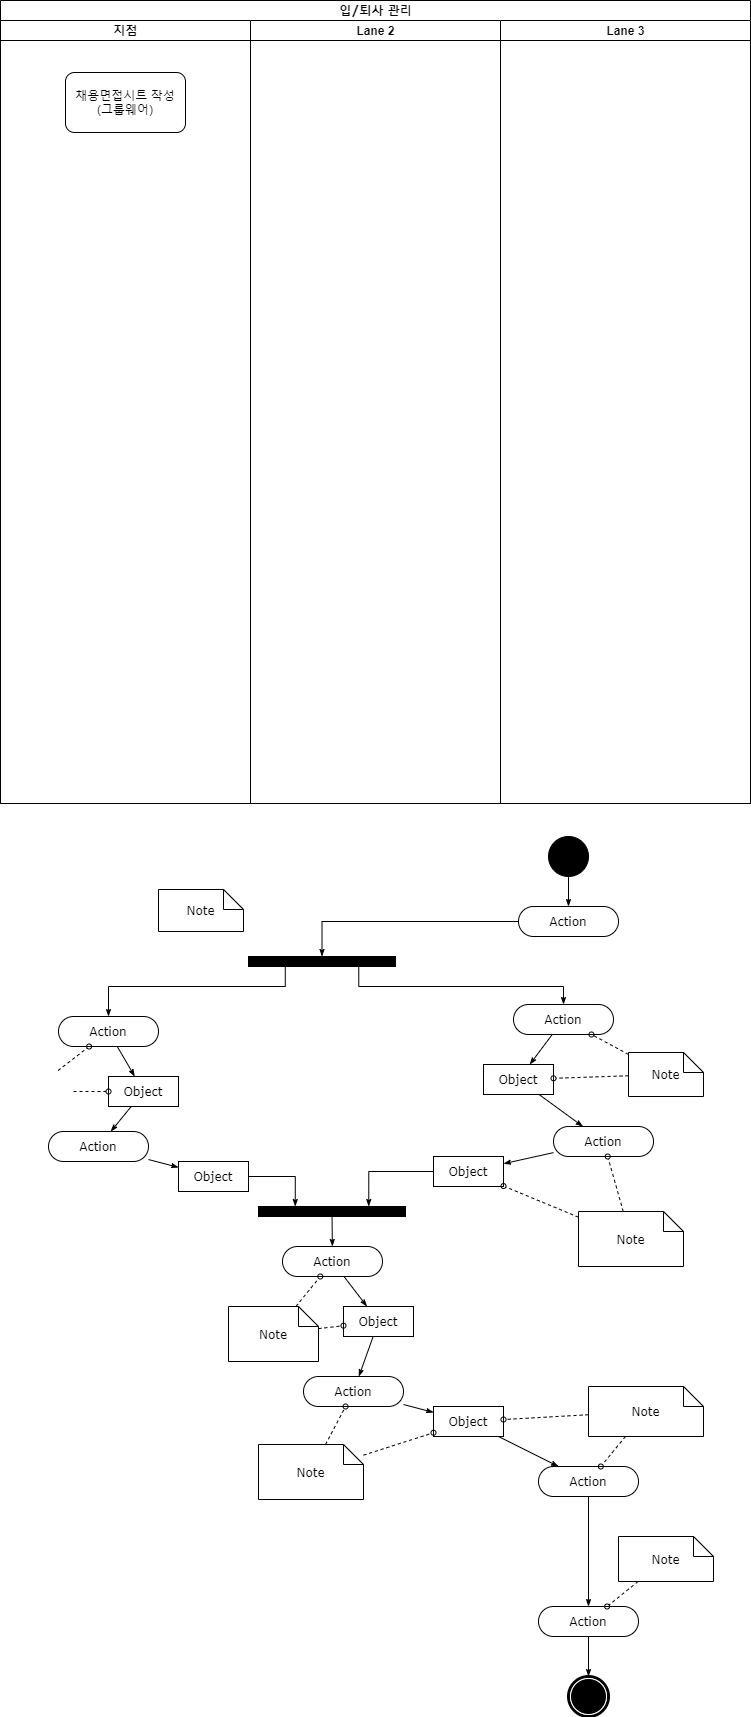

The diagram above was exported from draw.io. Its source (the exported page's mxGraphModel, read from the mxfile embedded in the PNG):
<mxGraphModel dx="1422" dy="794" grid="0" gridSize="10" guides="1" tooltips="1" connect="1" arrows="1" fold="1" page="1" pageScale="1" pageWidth="1169" pageHeight="827" background="none" math="0" shadow="0">
  <root>
    <mxCell id="0" />
    <mxCell id="1" parent="0" />
    <mxCell id="1c1d494c118603dd-1" value="입/퇴사 관리" style="swimlane;html=1;childLayout=stackLayout;startSize=20;rounded=0;shadow=0;comic=0;labelBackgroundColor=none;strokeWidth=1;fontFamily=Verdana;fontSize=12;align=center;" parent="1" vertex="1">
      <mxGeometry x="40" y="20" width="750" height="803" as="geometry" />
    </mxCell>
    <mxCell id="1c1d494c118603dd-2" value="지점" style="swimlane;html=1;startSize=20;" parent="1c1d494c118603dd-1" vertex="1">
      <mxGeometry y="20" width="250" height="783" as="geometry" />
    </mxCell>
    <mxCell id="dFNRiebfIRdpVyVhNoyg-1" value="채용면접시트 작성&lt;br&gt;(그룹웨어)" style="rounded=1;whiteSpace=wrap;html=1;" vertex="1" parent="1c1d494c118603dd-2">
      <mxGeometry x="65" y="52" width="120" height="60" as="geometry" />
    </mxCell>
    <mxCell id="1c1d494c118603dd-3" value="Lane 2" style="swimlane;html=1;startSize=20;" parent="1c1d494c118603dd-1" vertex="1">
      <mxGeometry x="250" y="20" width="250" height="783" as="geometry">
        <mxRectangle x="250" y="20" width="30" height="970" as="alternateBounds" />
      </mxGeometry>
    </mxCell>
    <mxCell id="1c1d494c118603dd-4" value="Lane 3" style="swimlane;html=1;startSize=20;" parent="1c1d494c118603dd-1" vertex="1">
      <mxGeometry x="500" y="20" width="250" height="783" as="geometry" />
    </mxCell>
    <mxCell id="1c1d494c118603dd-34" style="edgeStyle=none;rounded=0;html=1;labelBackgroundColor=none;startArrow=none;startFill=0;startSize=5;endArrow=classicThin;endFill=1;endSize=5;jettySize=auto;orthogonalLoop=1;strokeWidth=1;fontFamily=Verdana;fontSize=12" parent="1" source="1c1d494c118603dd-6" target="1c1d494c118603dd-10" edge="1">
      <mxGeometry relative="1" as="geometry" />
    </mxCell>
    <mxCell id="1c1d494c118603dd-6" value="Action" style="rounded=1;whiteSpace=wrap;html=1;shadow=0;comic=0;labelBackgroundColor=none;strokeWidth=1;fontFamily=Verdana;fontSize=12;align=center;arcSize=50;" parent="1" vertex="1">
      <mxGeometry x="98" y="1036" width="100" height="30" as="geometry" />
    </mxCell>
    <mxCell id="1c1d494c118603dd-7" value="Action" style="rounded=1;whiteSpace=wrap;html=1;shadow=0;comic=0;labelBackgroundColor=none;strokeWidth=1;fontFamily=Verdana;fontSize=12;align=center;arcSize=50;" parent="1" vertex="1">
      <mxGeometry x="88" y="1151" width="100" height="30" as="geometry" />
    </mxCell>
    <mxCell id="1c1d494c118603dd-35" style="edgeStyle=none;rounded=0;html=1;labelBackgroundColor=none;startArrow=none;startFill=0;startSize=5;endArrow=classicThin;endFill=1;endSize=5;jettySize=auto;orthogonalLoop=1;strokeWidth=1;fontFamily=Verdana;fontSize=12" parent="1" source="1c1d494c118603dd-10" target="1c1d494c118603dd-7" edge="1">
      <mxGeometry relative="1" as="geometry" />
    </mxCell>
    <mxCell id="1c1d494c118603dd-10" value="Object" style="rounded=0;whiteSpace=wrap;html=1;shadow=0;comic=0;labelBackgroundColor=none;strokeWidth=1;fontFamily=Verdana;fontSize=12;align=center;arcSize=50;" parent="1" vertex="1">
      <mxGeometry x="148" y="1096" width="70" height="30" as="geometry" />
    </mxCell>
    <mxCell id="1c1d494c118603dd-46" style="edgeStyle=none;rounded=0;html=1;labelBackgroundColor=none;startArrow=none;startFill=0;startSize=5;endArrow=oval;endFill=0;endSize=5;jettySize=auto;orthogonalLoop=1;strokeWidth=1;fontFamily=Verdana;fontSize=12;dashed=1;" parent="1" target="1c1d494c118603dd-6" edge="1">
      <mxGeometry relative="1" as="geometry">
        <mxPoint x="97.625" y="1090" as="sourcePoint" />
      </mxGeometry>
    </mxCell>
    <mxCell id="1c1d494c118603dd-47" style="edgeStyle=none;rounded=0;html=1;dashed=1;labelBackgroundColor=none;startArrow=none;startFill=0;startSize=5;endArrow=oval;endFill=0;endSize=5;jettySize=auto;orthogonalLoop=1;strokeWidth=1;fontFamily=Verdana;fontSize=12" parent="1" target="1c1d494c118603dd-10" edge="1">
      <mxGeometry relative="1" as="geometry">
        <mxPoint x="113" y="1111" as="sourcePoint" />
      </mxGeometry>
    </mxCell>
    <mxCell id="60571a20871a0731-3" value="" style="whiteSpace=wrap;html=1;rounded=0;shadow=0;comic=0;labelBackgroundColor=none;strokeWidth=1;fillColor=#000000;fontFamily=Verdana;fontSize=12;align=center;rotation=0;" parent="1" vertex="1">
      <mxGeometry x="288" y="976" width="147" height="10" as="geometry" />
    </mxCell>
    <mxCell id="1c1d494c118603dd-40" style="edgeStyle=none;rounded=0;html=1;labelBackgroundColor=none;startArrow=none;startFill=0;startSize=5;endArrow=classicThin;endFill=1;endSize=5;jettySize=auto;orthogonalLoop=1;strokeWidth=1;fontFamily=Verdana;fontSize=12" parent="1" source="1c1d494c118603dd-11" target="1c1d494c118603dd-15" edge="1">
      <mxGeometry relative="1" as="geometry" />
    </mxCell>
    <mxCell id="1c1d494c118603dd-11" value="Action" style="rounded=1;whiteSpace=wrap;html=1;shadow=0;comic=0;labelBackgroundColor=none;strokeWidth=1;fontFamily=Verdana;fontSize=12;align=center;arcSize=50;" parent="1" vertex="1">
      <mxGeometry x="322" y="1266" width="100" height="30" as="geometry" />
    </mxCell>
    <mxCell id="1c1d494c118603dd-39" style="edgeStyle=none;rounded=0;html=1;labelBackgroundColor=none;startArrow=none;startFill=0;startSize=5;endArrow=classicThin;endFill=1;endSize=5;jettySize=auto;orthogonalLoop=1;strokeWidth=1;fontFamily=Verdana;fontSize=12" parent="1" source="1c1d494c118603dd-12" target="1c1d494c118603dd-11" edge="1">
      <mxGeometry relative="1" as="geometry" />
    </mxCell>
    <mxCell id="1c1d494c118603dd-12" value="" style="whiteSpace=wrap;html=1;rounded=0;shadow=0;comic=0;labelBackgroundColor=none;strokeWidth=1;fillColor=#000000;fontFamily=Verdana;fontSize=12;align=center;rotation=0;" parent="1" vertex="1">
      <mxGeometry x="298" y="1226" width="147" height="10" as="geometry" />
    </mxCell>
    <mxCell id="1c1d494c118603dd-32" style="edgeStyle=orthogonalEdgeStyle;rounded=0;html=1;entryX=0.25;entryY=0;labelBackgroundColor=none;startArrow=none;startFill=0;startSize=5;endArrow=classicThin;endFill=1;endSize=5;jettySize=auto;orthogonalLoop=1;strokeWidth=1;fontFamily=Verdana;fontSize=12" parent="1" source="1c1d494c118603dd-14" target="1c1d494c118603dd-12" edge="1">
      <mxGeometry relative="1" as="geometry" />
    </mxCell>
    <mxCell id="1c1d494c118603dd-14" value="Object" style="rounded=0;whiteSpace=wrap;html=1;shadow=0;comic=0;labelBackgroundColor=none;strokeWidth=1;fontFamily=Verdana;fontSize=12;align=center;arcSize=50;" parent="1" vertex="1">
      <mxGeometry x="218" y="1181" width="70" height="30" as="geometry" />
    </mxCell>
    <mxCell id="1c1d494c118603dd-41" style="edgeStyle=none;rounded=0;html=1;labelBackgroundColor=none;startArrow=none;startFill=0;startSize=5;endArrow=classicThin;endFill=1;endSize=5;jettySize=auto;orthogonalLoop=1;strokeWidth=1;fontFamily=Verdana;fontSize=12" parent="1" source="1c1d494c118603dd-15" target="1c1d494c118603dd-16" edge="1">
      <mxGeometry relative="1" as="geometry" />
    </mxCell>
    <mxCell id="1c1d494c118603dd-15" value="Object" style="rounded=0;whiteSpace=wrap;html=1;shadow=0;comic=0;labelBackgroundColor=none;strokeWidth=1;fontFamily=Verdana;fontSize=12;align=center;arcSize=50;" parent="1" vertex="1">
      <mxGeometry x="383" y="1326" width="70" height="30" as="geometry" />
    </mxCell>
    <mxCell id="1c1d494c118603dd-16" value="Action" style="rounded=1;whiteSpace=wrap;html=1;shadow=0;comic=0;labelBackgroundColor=none;strokeWidth=1;fontFamily=Verdana;fontSize=12;align=center;arcSize=50;" parent="1" vertex="1">
      <mxGeometry x="343" y="1396" width="100" height="30" as="geometry" />
    </mxCell>
    <mxCell id="1c1d494c118603dd-52" style="edgeStyle=none;rounded=0;html=1;dashed=1;labelBackgroundColor=none;startArrow=none;startFill=0;startSize=5;endArrow=oval;endFill=0;endSize=5;jettySize=auto;orthogonalLoop=1;strokeWidth=1;fontFamily=Verdana;fontSize=12" parent="1" source="1c1d494c118603dd-23" target="1c1d494c118603dd-11" edge="1">
      <mxGeometry relative="1" as="geometry" />
    </mxCell>
    <mxCell id="1c1d494c118603dd-53" style="edgeStyle=none;rounded=0;html=1;dashed=1;labelBackgroundColor=none;startArrow=none;startFill=0;startSize=5;endArrow=oval;endFill=0;endSize=5;jettySize=auto;orthogonalLoop=1;strokeWidth=1;fontFamily=Verdana;fontSize=12" parent="1" source="1c1d494c118603dd-23" target="1c1d494c118603dd-15" edge="1">
      <mxGeometry relative="1" as="geometry" />
    </mxCell>
    <mxCell id="1c1d494c118603dd-23" value="Note" style="shape=note;whiteSpace=wrap;html=1;rounded=0;shadow=0;comic=0;labelBackgroundColor=none;strokeWidth=1;fontFamily=Verdana;fontSize=12;align=center;size=20;" parent="1" vertex="1">
      <mxGeometry x="268" y="1326" width="90" height="55" as="geometry" />
    </mxCell>
    <mxCell id="1c1d494c118603dd-54" style="edgeStyle=none;rounded=0;html=1;dashed=1;labelBackgroundColor=none;startArrow=none;startFill=0;startSize=5;endArrow=oval;endFill=0;endSize=5;jettySize=auto;orthogonalLoop=1;strokeWidth=1;fontFamily=Verdana;fontSize=12" parent="1" source="1c1d494c118603dd-24" target="1c1d494c118603dd-16" edge="1">
      <mxGeometry relative="1" as="geometry" />
    </mxCell>
    <mxCell id="1c1d494c118603dd-24" value="Note" style="shape=note;whiteSpace=wrap;html=1;rounded=0;shadow=0;comic=0;labelBackgroundColor=none;strokeWidth=1;fontFamily=Verdana;fontSize=12;align=center;size=20;" parent="1" vertex="1">
      <mxGeometry x="298" y="1464" width="105" height="55" as="geometry" />
    </mxCell>
    <mxCell id="1c1d494c118603dd-27" style="edgeStyle=orthogonalEdgeStyle;rounded=0;html=1;labelBackgroundColor=none;startArrow=none;startFill=0;startSize=5;endArrow=classicThin;endFill=1;endSize=5;jettySize=auto;orthogonalLoop=1;strokeWidth=1;fontFamily=Verdana;fontSize=12" parent="1" source="60571a20871a0731-4" target="60571a20871a0731-8" edge="1">
      <mxGeometry relative="1" as="geometry" />
    </mxCell>
    <mxCell id="60571a20871a0731-4" value="" style="ellipse;whiteSpace=wrap;html=1;rounded=0;shadow=0;comic=0;labelBackgroundColor=none;strokeWidth=1;fillColor=#000000;fontFamily=Verdana;fontSize=12;align=center;" parent="1" vertex="1">
      <mxGeometry x="588" y="856" width="40" height="40" as="geometry" />
    </mxCell>
    <mxCell id="60571a20871a0731-8" value="Action" style="rounded=1;whiteSpace=wrap;html=1;shadow=0;comic=0;labelBackgroundColor=none;strokeWidth=1;fontFamily=Verdana;fontSize=12;align=center;arcSize=50;" parent="1" vertex="1">
      <mxGeometry x="558" y="926" width="100" height="30" as="geometry" />
    </mxCell>
    <mxCell id="1c1d494c118603dd-33" style="rounded=0;html=1;labelBackgroundColor=none;startArrow=none;startFill=0;startSize=5;endArrow=classicThin;endFill=1;endSize=5;jettySize=auto;orthogonalLoop=1;strokeWidth=1;fontFamily=Verdana;fontSize=12" parent="1" source="1c1d494c118603dd-5" target="1c1d494c118603dd-9" edge="1">
      <mxGeometry relative="1" as="geometry" />
    </mxCell>
    <mxCell id="1c1d494c118603dd-5" value="Action" style="rounded=1;whiteSpace=wrap;html=1;shadow=0;comic=0;labelBackgroundColor=none;strokeWidth=1;fontFamily=Verdana;fontSize=12;align=center;arcSize=50;" parent="1" vertex="1">
      <mxGeometry x="553" y="1024" width="100" height="30" as="geometry" />
    </mxCell>
    <mxCell id="1c1d494c118603dd-38" style="edgeStyle=none;rounded=0;html=1;labelBackgroundColor=none;startArrow=none;startFill=0;startSize=5;endArrow=classicThin;endFill=1;endSize=5;jettySize=auto;orthogonalLoop=1;strokeWidth=1;fontFamily=Verdana;fontSize=12" parent="1" source="1c1d494c118603dd-8" target="1c1d494c118603dd-13" edge="1">
      <mxGeometry relative="1" as="geometry" />
    </mxCell>
    <mxCell id="1c1d494c118603dd-8" value="Action" style="rounded=1;whiteSpace=wrap;html=1;shadow=0;comic=0;labelBackgroundColor=none;strokeWidth=1;fontFamily=Verdana;fontSize=12;align=center;arcSize=50;" parent="1" vertex="1">
      <mxGeometry x="593" y="1146" width="100" height="30" as="geometry" />
    </mxCell>
    <mxCell id="1c1d494c118603dd-37" style="edgeStyle=none;rounded=0;html=1;labelBackgroundColor=none;startArrow=none;startFill=0;startSize=5;endArrow=classicThin;endFill=1;endSize=5;jettySize=auto;orthogonalLoop=1;strokeWidth=1;fontFamily=Verdana;fontSize=12" parent="1" source="1c1d494c118603dd-9" target="1c1d494c118603dd-8" edge="1">
      <mxGeometry relative="1" as="geometry" />
    </mxCell>
    <mxCell id="1c1d494c118603dd-9" value="Object" style="rounded=0;whiteSpace=wrap;html=1;shadow=0;comic=0;labelBackgroundColor=none;strokeWidth=1;fontFamily=Verdana;fontSize=12;align=center;arcSize=50;" parent="1" vertex="1">
      <mxGeometry x="523" y="1084" width="70" height="30" as="geometry" />
    </mxCell>
    <mxCell id="1c1d494c118603dd-13" value="Object" style="rounded=0;whiteSpace=wrap;html=1;shadow=0;comic=0;labelBackgroundColor=none;strokeWidth=1;fontFamily=Verdana;fontSize=12;align=center;arcSize=50;" parent="1" vertex="1">
      <mxGeometry x="473" y="1176" width="70" height="30" as="geometry" />
    </mxCell>
    <mxCell id="1c1d494c118603dd-43" style="edgeStyle=none;rounded=0;html=1;labelBackgroundColor=none;startArrow=none;startFill=0;startSize=5;endArrow=classicThin;endFill=1;endSize=5;jettySize=auto;orthogonalLoop=1;strokeWidth=1;fontFamily=Verdana;fontSize=12" parent="1" source="1c1d494c118603dd-17" target="1c1d494c118603dd-18" edge="1">
      <mxGeometry relative="1" as="geometry" />
    </mxCell>
    <mxCell id="1c1d494c118603dd-17" value="Object" style="rounded=0;whiteSpace=wrap;html=1;shadow=0;comic=0;labelBackgroundColor=none;strokeWidth=1;fontFamily=Verdana;fontSize=12;align=center;arcSize=50;" parent="1" vertex="1">
      <mxGeometry x="473" y="1426" width="70" height="30" as="geometry" />
    </mxCell>
    <mxCell id="1c1d494c118603dd-44" style="edgeStyle=none;rounded=0;html=1;labelBackgroundColor=none;startArrow=none;startFill=0;startSize=5;endArrow=classicThin;endFill=1;endSize=5;jettySize=auto;orthogonalLoop=1;strokeWidth=1;fontFamily=Verdana;fontSize=12" parent="1" source="1c1d494c118603dd-18" target="1c1d494c118603dd-19" edge="1">
      <mxGeometry relative="1" as="geometry" />
    </mxCell>
    <mxCell id="1c1d494c118603dd-18" value="Action" style="rounded=1;whiteSpace=wrap;html=1;shadow=0;comic=0;labelBackgroundColor=none;strokeWidth=1;fontFamily=Verdana;fontSize=12;align=center;arcSize=50;" parent="1" vertex="1">
      <mxGeometry x="578" y="1486" width="100" height="30" as="geometry" />
    </mxCell>
    <mxCell id="1c1d494c118603dd-45" style="edgeStyle=none;rounded=0;html=1;labelBackgroundColor=none;startArrow=none;startFill=0;startSize=5;endArrow=classicThin;endFill=1;endSize=5;jettySize=auto;orthogonalLoop=1;strokeWidth=1;fontFamily=Verdana;fontSize=12" parent="1" source="1c1d494c118603dd-19" target="60571a20871a0731-5" edge="1">
      <mxGeometry relative="1" as="geometry" />
    </mxCell>
    <mxCell id="1c1d494c118603dd-19" value="Action" style="rounded=1;whiteSpace=wrap;html=1;shadow=0;comic=0;labelBackgroundColor=none;strokeWidth=1;fontFamily=Verdana;fontSize=12;align=center;arcSize=50;" parent="1" vertex="1">
      <mxGeometry x="578" y="1626" width="100" height="30" as="geometry" />
    </mxCell>
    <mxCell id="60571a20871a0731-5" value="" style="shape=mxgraph.bpmn.shape;html=1;verticalLabelPosition=bottom;labelBackgroundColor=#ffffff;verticalAlign=top;perimeter=ellipsePerimeter;outline=end;symbol=terminate;rounded=0;shadow=0;comic=0;strokeWidth=1;fontFamily=Verdana;fontSize=12;align=center;" parent="1" vertex="1">
      <mxGeometry x="608" y="1696" width="40" height="40" as="geometry" />
    </mxCell>
    <mxCell id="1c1d494c118603dd-48" style="edgeStyle=none;rounded=0;html=1;dashed=1;labelBackgroundColor=none;startArrow=none;startFill=0;startSize=5;endArrow=oval;endFill=0;endSize=5;jettySize=auto;orthogonalLoop=1;strokeWidth=1;fontFamily=Verdana;fontSize=12" parent="1" source="1c1d494c118603dd-20" target="1c1d494c118603dd-5" edge="1">
      <mxGeometry relative="1" as="geometry" />
    </mxCell>
    <mxCell id="1c1d494c118603dd-49" style="edgeStyle=none;rounded=0;html=1;dashed=1;labelBackgroundColor=none;startArrow=none;startFill=0;startSize=5;endArrow=oval;endFill=0;endSize=5;jettySize=auto;orthogonalLoop=1;strokeWidth=1;fontFamily=Verdana;fontSize=12" parent="1" source="1c1d494c118603dd-20" target="1c1d494c118603dd-9" edge="1">
      <mxGeometry relative="1" as="geometry" />
    </mxCell>
    <mxCell id="1c1d494c118603dd-20" value="Note" style="shape=note;whiteSpace=wrap;html=1;rounded=0;shadow=0;comic=0;labelBackgroundColor=none;strokeWidth=1;fontFamily=Verdana;fontSize=12;align=center;size=20;" parent="1" vertex="1">
      <mxGeometry x="668" y="1072" width="75" height="44" as="geometry" />
    </mxCell>
    <mxCell id="1c1d494c118603dd-50" style="edgeStyle=none;rounded=0;html=1;dashed=1;labelBackgroundColor=none;startArrow=none;startFill=0;startSize=5;endArrow=oval;endFill=0;endSize=5;jettySize=auto;orthogonalLoop=1;strokeWidth=1;fontFamily=Verdana;fontSize=12" parent="1" source="1c1d494c118603dd-22" target="1c1d494c118603dd-8" edge="1">
      <mxGeometry relative="1" as="geometry" />
    </mxCell>
    <mxCell id="1c1d494c118603dd-51" style="edgeStyle=none;rounded=0;html=1;dashed=1;labelBackgroundColor=none;startArrow=none;startFill=0;startSize=5;endArrow=oval;endFill=0;endSize=5;jettySize=auto;orthogonalLoop=1;strokeWidth=1;fontFamily=Verdana;fontSize=12" parent="1" source="1c1d494c118603dd-22" target="1c1d494c118603dd-13" edge="1">
      <mxGeometry relative="1" as="geometry" />
    </mxCell>
    <mxCell id="1c1d494c118603dd-22" value="Note" style="shape=note;whiteSpace=wrap;html=1;rounded=0;shadow=0;comic=0;labelBackgroundColor=none;strokeWidth=1;fontFamily=Verdana;fontSize=12;align=center;size=20;" parent="1" vertex="1">
      <mxGeometry x="618" y="1231" width="105" height="55" as="geometry" />
    </mxCell>
    <mxCell id="1c1d494c118603dd-56" style="edgeStyle=none;rounded=0;html=1;dashed=1;labelBackgroundColor=none;startArrow=none;startFill=0;startSize=5;endArrow=oval;endFill=0;endSize=5;jettySize=auto;orthogonalLoop=1;strokeWidth=1;fontFamily=Verdana;fontSize=12" parent="1" source="1c1d494c118603dd-25" target="1c1d494c118603dd-18" edge="1">
      <mxGeometry relative="1" as="geometry" />
    </mxCell>
    <mxCell id="1c1d494c118603dd-57" style="edgeStyle=none;rounded=0;html=1;dashed=1;labelBackgroundColor=none;startArrow=none;startFill=0;startSize=5;endArrow=oval;endFill=0;endSize=5;jettySize=auto;orthogonalLoop=1;strokeWidth=1;fontFamily=Verdana;fontSize=12" parent="1" source="1c1d494c118603dd-25" target="1c1d494c118603dd-17" edge="1">
      <mxGeometry relative="1" as="geometry" />
    </mxCell>
    <mxCell id="1c1d494c118603dd-25" value="Note" style="shape=note;whiteSpace=wrap;html=1;rounded=0;shadow=0;comic=0;labelBackgroundColor=none;strokeWidth=1;fontFamily=Verdana;fontSize=12;align=center;size=20;" parent="1" vertex="1">
      <mxGeometry x="628" y="1406" width="115" height="50" as="geometry" />
    </mxCell>
    <mxCell id="1c1d494c118603dd-58" style="edgeStyle=none;rounded=0;html=1;dashed=1;labelBackgroundColor=none;startArrow=none;startFill=0;startSize=5;endArrow=oval;endFill=0;endSize=5;jettySize=auto;orthogonalLoop=1;strokeWidth=1;fontFamily=Verdana;fontSize=12" parent="1" source="1c1d494c118603dd-26" target="1c1d494c118603dd-19" edge="1">
      <mxGeometry relative="1" as="geometry" />
    </mxCell>
    <mxCell id="1c1d494c118603dd-26" value="Note" style="shape=note;whiteSpace=wrap;html=1;rounded=0;shadow=0;comic=0;labelBackgroundColor=none;strokeWidth=1;fontFamily=Verdana;fontSize=12;align=center;size=20;" parent="1" vertex="1">
      <mxGeometry x="658" y="1556" width="95" height="45" as="geometry" />
    </mxCell>
    <mxCell id="1c1d494c118603dd-28" style="edgeStyle=orthogonalEdgeStyle;rounded=0;html=1;entryX=0.5;entryY=0;labelBackgroundColor=none;startArrow=none;startFill=0;startSize=5;endArrow=classicThin;endFill=1;endSize=5;jettySize=auto;orthogonalLoop=1;strokeWidth=1;fontFamily=Verdana;fontSize=12" parent="1" source="60571a20871a0731-8" target="60571a20871a0731-3" edge="1">
      <mxGeometry relative="1" as="geometry">
        <Array as="points">
          <mxPoint x="362" y="941" />
        </Array>
      </mxGeometry>
    </mxCell>
    <mxCell id="1c1d494c118603dd-29" style="edgeStyle=orthogonalEdgeStyle;rounded=0;html=1;exitX=0.75;exitY=1;labelBackgroundColor=none;startArrow=none;startFill=0;startSize=5;endArrow=classicThin;endFill=1;endSize=5;jettySize=auto;orthogonalLoop=1;strokeWidth=1;fontFamily=Verdana;fontSize=12" parent="1" source="60571a20871a0731-3" target="1c1d494c118603dd-5" edge="1">
      <mxGeometry relative="1" as="geometry">
        <Array as="points">
          <mxPoint x="398" y="1006" />
          <mxPoint x="603" y="1006" />
        </Array>
      </mxGeometry>
    </mxCell>
    <mxCell id="1c1d494c118603dd-30" style="edgeStyle=orthogonalEdgeStyle;rounded=0;html=1;exitX=0.25;exitY=1;entryX=0.5;entryY=0;labelBackgroundColor=none;startArrow=none;startFill=0;startSize=5;endArrow=classicThin;endFill=1;endSize=5;jettySize=auto;orthogonalLoop=1;strokeWidth=1;fontFamily=Verdana;fontSize=12" parent="1" source="60571a20871a0731-3" target="1c1d494c118603dd-6" edge="1">
      <mxGeometry relative="1" as="geometry">
        <Array as="points">
          <mxPoint x="325" y="1006" />
          <mxPoint x="148" y="1006" />
        </Array>
      </mxGeometry>
    </mxCell>
    <mxCell id="1c1d494c118603dd-31" style="edgeStyle=orthogonalEdgeStyle;rounded=0;html=1;entryX=0.75;entryY=0;labelBackgroundColor=none;startArrow=none;startFill=0;startSize=5;endArrow=classicThin;endFill=1;endSize=5;jettySize=auto;orthogonalLoop=1;strokeWidth=1;fontFamily=Verdana;fontSize=12" parent="1" source="1c1d494c118603dd-13" target="1c1d494c118603dd-12" edge="1">
      <mxGeometry relative="1" as="geometry" />
    </mxCell>
    <mxCell id="1c1d494c118603dd-36" style="edgeStyle=none;rounded=0;html=1;labelBackgroundColor=none;startArrow=none;startFill=0;startSize=5;endArrow=classicThin;endFill=1;endSize=5;jettySize=auto;orthogonalLoop=1;strokeWidth=1;fontFamily=Verdana;fontSize=12" parent="1" source="1c1d494c118603dd-7" target="1c1d494c118603dd-14" edge="1">
      <mxGeometry relative="1" as="geometry" />
    </mxCell>
    <mxCell id="1c1d494c118603dd-42" style="edgeStyle=none;rounded=0;html=1;labelBackgroundColor=none;startArrow=none;startFill=0;startSize=5;endArrow=classicThin;endFill=1;endSize=5;jettySize=auto;orthogonalLoop=1;strokeWidth=1;fontFamily=Verdana;fontSize=12" parent="1" source="1c1d494c118603dd-16" target="1c1d494c118603dd-17" edge="1">
      <mxGeometry relative="1" as="geometry" />
    </mxCell>
    <mxCell id="1c1d494c118603dd-55" style="edgeStyle=none;rounded=0;html=1;dashed=1;labelBackgroundColor=none;startArrow=none;startFill=0;startSize=5;endArrow=oval;endFill=0;endSize=5;jettySize=auto;orthogonalLoop=1;strokeWidth=1;fontFamily=Verdana;fontSize=12" parent="1" source="1c1d494c118603dd-24" target="1c1d494c118603dd-17" edge="1">
      <mxGeometry relative="1" as="geometry" />
    </mxCell>
    <mxCell id="1c1d494c118603dd-21" value="Note" style="shape=note;whiteSpace=wrap;html=1;rounded=0;shadow=0;comic=0;labelBackgroundColor=none;strokeWidth=1;fontFamily=Verdana;fontSize=12;align=center;size=20;" parent="1" vertex="1">
      <mxGeometry x="198" y="909" width="85" height="42" as="geometry" />
    </mxCell>
  </root>
</mxGraphModel>